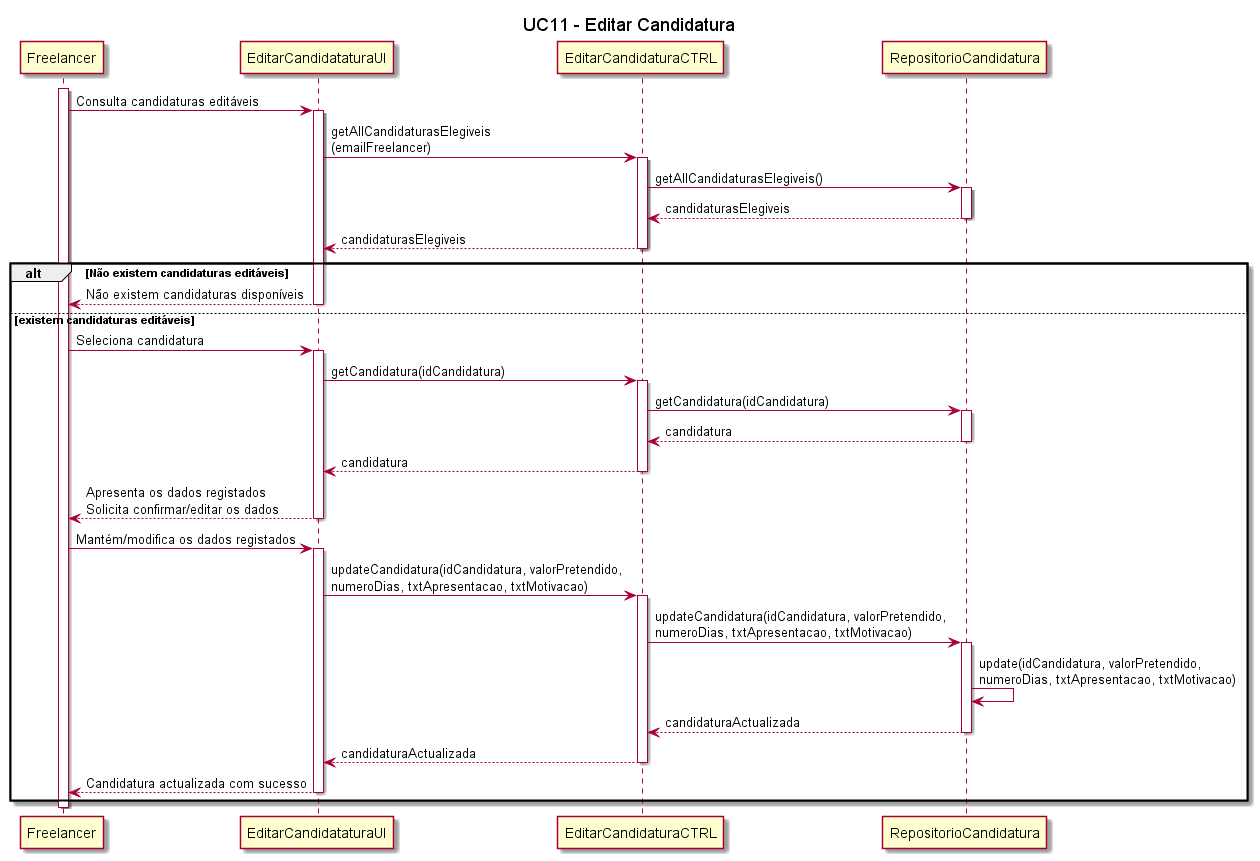

The diagram above was rendered by PlantUML. Its source (embedded in the PNG):
@startuml

participant Freelancer
participant "EditarCandidataturaUI" as EditarCandidataturaUI
participant "EditarCandidaturaCTRL" as EditarCandidaturaCTRL
participant RepositorioCandidatura


title UC11 - Editar Candidatura
activate Freelancer
Freelancer -> EditarCandidataturaUI : Consulta candidaturas editáveis
activate EditarCandidataturaUI
EditarCandidataturaUI -> EditarCandidaturaCTRL : getAllCandidaturasElegiveis \n(emailFreelancer)
activate EditarCandidaturaCTRL
EditarCandidaturaCTRL -> RepositorioCandidatura : getAllCandidaturasElegiveis()
activate RepositorioCandidatura
RepositorioCandidatura --> EditarCandidaturaCTRL : candidaturasElegiveis
deactivate RepositorioCandidatura
EditarCandidaturaCTRL --> EditarCandidataturaUI : candidaturasElegiveis
deactivate EditarCandidaturaCTRL
alt Não existem candidaturas editáveis
EditarCandidataturaUI --> Freelancer : Não existem candidaturas disponíveis
deactivate EditarCandidataturaUI
else existem candidaturas editáveis
Freelancer -> EditarCandidataturaUI : Seleciona candidatura
activate EditarCandidataturaUI
EditarCandidataturaUI -> EditarCandidaturaCTRL : getCandidatura(idCandidatura)
activate EditarCandidaturaCTRL
EditarCandidaturaCTRL -> RepositorioCandidatura : getCandidatura(idCandidatura)
activate RepositorioCandidatura
RepositorioCandidatura --> EditarCandidaturaCTRL : candidatura
deactivate RepositorioCandidatura
EditarCandidaturaCTRL --> EditarCandidataturaUI : candidatura
deactivate EditarCandidaturaCTRL
EditarCandidataturaUI --> Freelancer : Apresenta os dados registados \nSolicita confirmar/editar os dados
deactivate EditarCandidataturaUI
Freelancer -> EditarCandidataturaUI : Mantém/modifica os dados registados
activate EditarCandidataturaUI
EditarCandidataturaUI -> EditarCandidaturaCTRL : updateCandidatura(idCandidatura, valorPretendido, \nnumeroDias, txtApresentacao, txtMotivacao)
activate EditarCandidaturaCTRL
EditarCandidaturaCTRL -> RepositorioCandidatura : updateCandidatura(idCandidatura, valorPretendido, \nnumeroDias, txtApresentacao, txtMotivacao)
activate RepositorioCandidatura
RepositorioCandidatura -> RepositorioCandidatura: update(idCandidatura, valorPretendido, \nnumeroDias, txtApresentacao, txtMotivacao)
RepositorioCandidatura --> EditarCandidaturaCTRL: candidaturaActualizada
deactivate RepositorioCandidatura
EditarCandidaturaCTRL --> EditarCandidataturaUI: candidaturaActualizada
deactivate EditarCandidaturaCTRL
EditarCandidataturaUI --> Freelancer: Candidatura actualizada com sucesso
deactivate EditarCandidataturaUI
end
deactivate Freelancer
@enduml